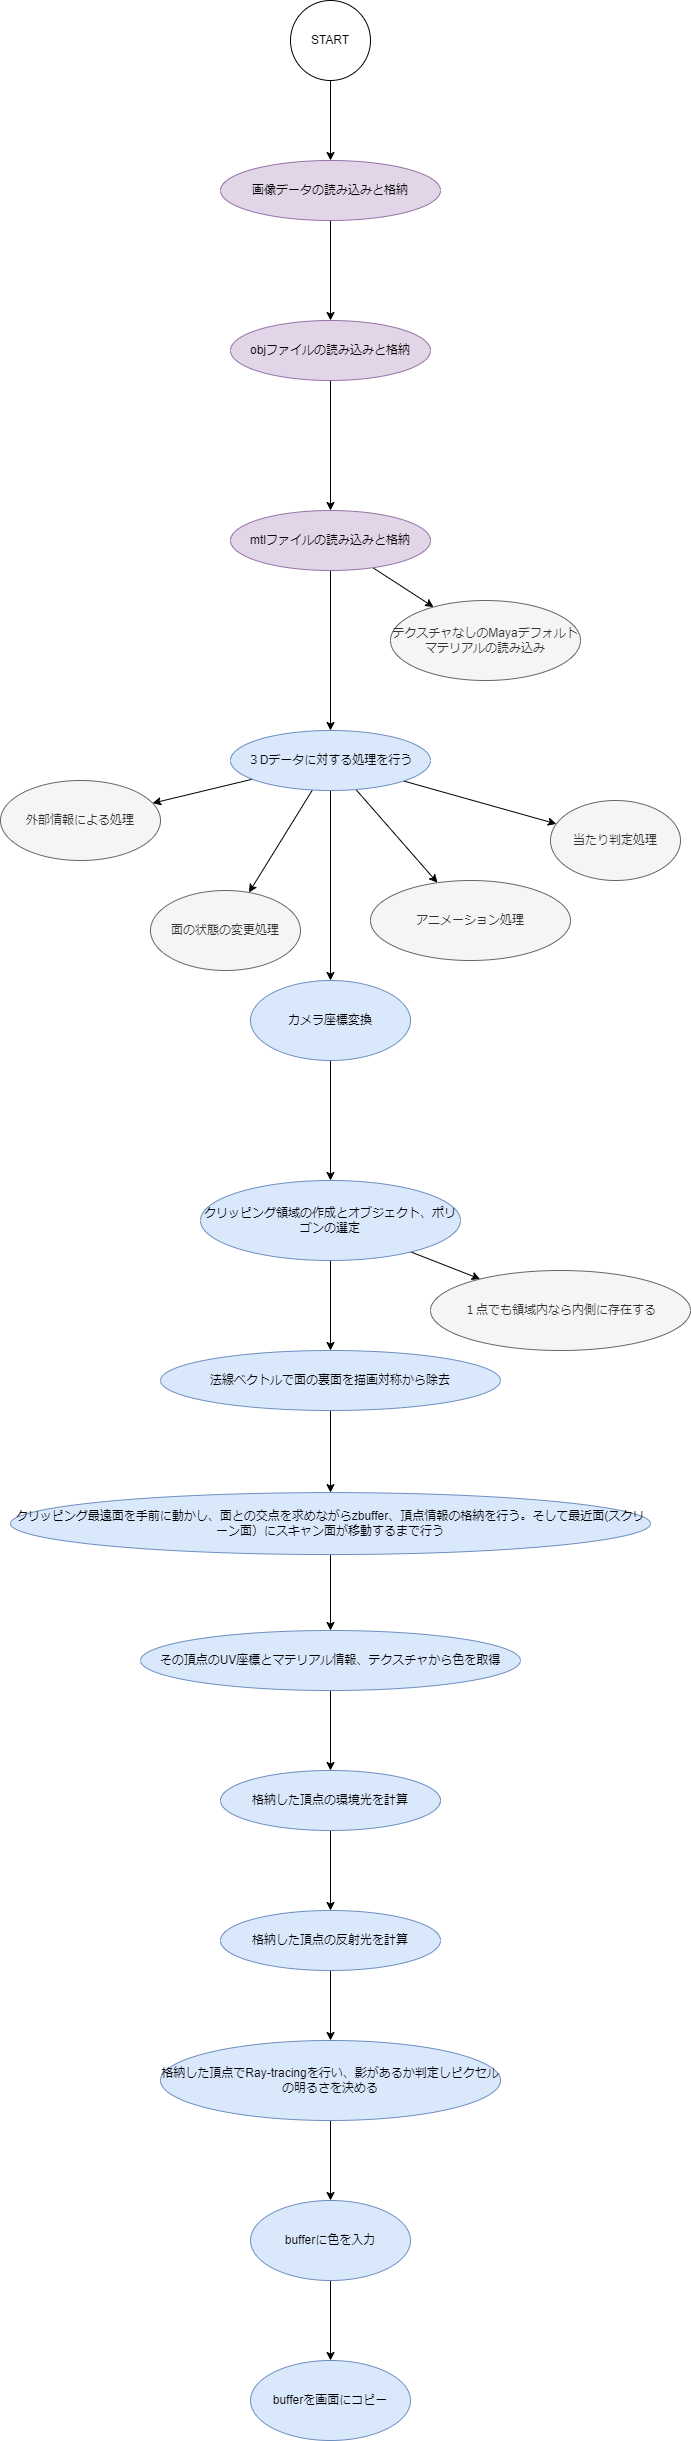

The diagram above was exported from draw.io. Its source (the exported page's mxGraphModel, read from the mxfile embedded in the PNG):
<mxGraphModel dx="1345" dy="1088" grid="1" gridSize="10" guides="1" tooltips="1" connect="1" arrows="1" fold="1" page="0" pageScale="1" pageWidth="827" pageHeight="1169" math="0" shadow="0">
  <root>
    <mxCell id="0" />
    <mxCell id="1" parent="0" />
    <mxCell id="10" style="edgeStyle=none;html=1;fontFamily=Helvetica;fontSize=12;fontColor=#333333;" parent="1" source="2" target="9" edge="1">
      <mxGeometry relative="1" as="geometry" />
    </mxCell>
    <mxCell id="2" value="START" style="ellipse;whiteSpace=wrap;html=1;" parent="1" vertex="1">
      <mxGeometry x="-10" y="190" width="80" height="80" as="geometry" />
    </mxCell>
    <mxCell id="13" style="edgeStyle=none;html=1;fontFamily=Helvetica;fontSize=12;fontColor=#333333;" parent="1" source="8" target="12" edge="1">
      <mxGeometry relative="1" as="geometry" />
    </mxCell>
    <mxCell id="8" value="objファイルの読み込みと格納" style="ellipse;whiteSpace=wrap;html=1;aspect=fixed;fontFamily=Helvetica;fontSize=12;align=center;strokeColor=#9673a6;fillColor=#e1d5e7;" parent="1" vertex="1">
      <mxGeometry x="-70" y="510" width="200" height="60" as="geometry" />
    </mxCell>
    <mxCell id="11" style="edgeStyle=none;html=1;fontFamily=Helvetica;fontSize=12;fontColor=#333333;" parent="1" source="9" target="8" edge="1">
      <mxGeometry relative="1" as="geometry" />
    </mxCell>
    <mxCell id="9" value="画像データの読み込みと格納" style="ellipse;whiteSpace=wrap;html=1;aspect=fixed;fontFamily=Helvetica;fontSize=12;align=center;strokeColor=#9673a6;fillColor=#e1d5e7;" parent="1" vertex="1">
      <mxGeometry x="-80" y="350" width="220" height="60" as="geometry" />
    </mxCell>
    <mxCell id="15" value="" style="edgeStyle=none;html=1;fontFamily=Helvetica;fontSize=12;fontColor=#333333;" parent="1" source="12" target="14" edge="1">
      <mxGeometry relative="1" as="geometry" />
    </mxCell>
    <mxCell id="39" style="edgeStyle=none;html=1;fontFamily=Helvetica;fontSize=12;fontColor=#333333;" edge="1" parent="1" source="12" target="38">
      <mxGeometry relative="1" as="geometry" />
    </mxCell>
    <mxCell id="12" value="mtlファイルの読み込みと格納" style="ellipse;whiteSpace=wrap;html=1;aspect=fixed;fontFamily=Helvetica;fontSize=12;align=center;strokeColor=#9673a6;fillColor=#e1d5e7;" parent="1" vertex="1">
      <mxGeometry x="-70" y="700" width="200" height="60" as="geometry" />
    </mxCell>
    <mxCell id="31" style="edgeStyle=none;html=1;fontFamily=Helvetica;fontSize=12;fontColor=#333333;" parent="1" source="14" target="30" edge="1">
      <mxGeometry relative="1" as="geometry" />
    </mxCell>
    <mxCell id="33" style="edgeStyle=none;html=1;fontFamily=Helvetica;fontSize=12;fontColor=#333333;" parent="1" source="14" target="32" edge="1">
      <mxGeometry relative="1" as="geometry" />
    </mxCell>
    <mxCell id="35" style="edgeStyle=none;html=1;fontFamily=Helvetica;fontSize=12;fontColor=#333333;" parent="1" source="14" target="34" edge="1">
      <mxGeometry relative="1" as="geometry" />
    </mxCell>
    <mxCell id="37" style="edgeStyle=none;html=1;fontFamily=Helvetica;fontSize=12;fontColor=#333333;" parent="1" source="14" target="36" edge="1">
      <mxGeometry relative="1" as="geometry" />
    </mxCell>
    <mxCell id="43" style="edgeStyle=none;html=1;fontFamily=Helvetica;fontSize=12;fontColor=#333333;" edge="1" parent="1" source="14" target="42">
      <mxGeometry relative="1" as="geometry" />
    </mxCell>
    <mxCell id="14" value="３Dデータに対する処理を行う" style="ellipse;whiteSpace=wrap;html=1;aspect=fixed;fontFamily=Helvetica;fontSize=12;align=center;strokeColor=#6c8ebf;fillColor=#dae8fc;" parent="1" vertex="1">
      <mxGeometry x="-70" y="920" width="200" height="60" as="geometry" />
    </mxCell>
    <mxCell id="19" value="" style="edgeStyle=none;html=1;fontFamily=Helvetica;fontSize=12;fontColor=#333333;" parent="1" source="16" target="18" edge="1">
      <mxGeometry relative="1" as="geometry" />
    </mxCell>
    <mxCell id="16" value="法線ベクトルで面の裏面を描画対称から除去" style="ellipse;whiteSpace=wrap;html=1;aspect=fixed;fontFamily=Helvetica;fontSize=12;align=center;strokeColor=#6c8ebf;fillColor=#dae8fc;" parent="1" vertex="1">
      <mxGeometry x="-140" y="1540" width="340" height="60" as="geometry" />
    </mxCell>
    <mxCell id="25" value="" style="edgeStyle=none;html=1;fontFamily=Helvetica;fontSize=12;fontColor=#333333;" parent="1" source="18" target="24" edge="1">
      <mxGeometry relative="1" as="geometry" />
    </mxCell>
    <mxCell id="18" value="クリッピング最遠面を手前に動かし、面との交点を求めながらzbuffer、頂点情報の格納を行う。そして最近面(スクリーン面）にスキャン面が移動するまで行う" style="ellipse;whiteSpace=wrap;html=1;aspect=fixed;fontFamily=Helvetica;fontSize=12;align=center;strokeColor=#6c8ebf;fillColor=#dae8fc;" parent="1" vertex="1">
      <mxGeometry x="-290" y="1682.1" width="640" height="61.94" as="geometry" />
    </mxCell>
    <mxCell id="27" style="edgeStyle=none;html=1;fontFamily=Helvetica;fontSize=12;fontColor=#333333;" parent="1" source="20" target="22" edge="1">
      <mxGeometry relative="1" as="geometry" />
    </mxCell>
    <mxCell id="20" value="格納した頂点の環境光を計算" style="ellipse;whiteSpace=wrap;html=1;aspect=fixed;fontFamily=Helvetica;fontSize=12;align=center;strokeColor=#6c8ebf;fillColor=#dae8fc;" parent="1" vertex="1">
      <mxGeometry x="-80" y="1960" width="220" height="60" as="geometry" />
    </mxCell>
    <mxCell id="50" value="" style="edgeStyle=none;html=1;fontFamily=Helvetica;fontSize=12;fontColor=#333333;" edge="1" parent="1" source="22" target="49">
      <mxGeometry relative="1" as="geometry" />
    </mxCell>
    <mxCell id="22" value="格納した頂点の反射光を計算" style="ellipse;whiteSpace=wrap;html=1;aspect=fixed;fontFamily=Helvetica;fontSize=12;align=center;strokeColor=#6c8ebf;fillColor=#dae8fc;" parent="1" vertex="1">
      <mxGeometry x="-80" y="2100" width="220" height="60" as="geometry" />
    </mxCell>
    <mxCell id="26" style="edgeStyle=none;html=1;fontFamily=Helvetica;fontSize=12;fontColor=#333333;" parent="1" source="24" target="20" edge="1">
      <mxGeometry relative="1" as="geometry" />
    </mxCell>
    <mxCell id="24" value="その頂点のUV座標とマテリアル情報、テクスチャから色を取得" style="ellipse;whiteSpace=wrap;html=1;aspect=fixed;fontFamily=Helvetica;fontSize=12;align=center;strokeColor=#6c8ebf;fillColor=#dae8fc;" parent="1" vertex="1">
      <mxGeometry x="-160" y="1820" width="380" height="60" as="geometry" />
    </mxCell>
    <mxCell id="30" value="当たり判定処理" style="ellipse;whiteSpace=wrap;html=1;strokeColor=#666666;fontFamily=Helvetica;fontSize=12;fontColor=#333333;fillColor=#f5f5f5;" parent="1" vertex="1">
      <mxGeometry x="250" y="990" width="130" height="80" as="geometry" />
    </mxCell>
    <mxCell id="32" value="アニメーション処理" style="ellipse;whiteSpace=wrap;html=1;strokeColor=#666666;fontFamily=Helvetica;fontSize=12;fontColor=#333333;fillColor=#f5f5f5;" parent="1" vertex="1">
      <mxGeometry x="70" y="1070" width="200" height="80" as="geometry" />
    </mxCell>
    <mxCell id="34" value="面の状態の変更処理" style="ellipse;whiteSpace=wrap;html=1;strokeColor=#666666;fontFamily=Helvetica;fontSize=12;fontColor=#333333;fillColor=#f5f5f5;" parent="1" vertex="1">
      <mxGeometry x="-150" y="1080" width="150" height="80" as="geometry" />
    </mxCell>
    <mxCell id="36" value="外部情報による処理" style="ellipse;whiteSpace=wrap;html=1;strokeColor=#666666;fontFamily=Helvetica;fontSize=12;fontColor=#333333;fillColor=#f5f5f5;" parent="1" vertex="1">
      <mxGeometry x="-300" y="970" width="160" height="80" as="geometry" />
    </mxCell>
    <mxCell id="38" value="テクスチャなしのMayaデフォルトマテリアルの読み込み" style="ellipse;whiteSpace=wrap;html=1;fillColor=#f5f5f5;fontColor=#333333;strokeColor=#666666;" vertex="1" parent="1">
      <mxGeometry x="90" y="790" width="190" height="80" as="geometry" />
    </mxCell>
    <mxCell id="47" style="edgeStyle=none;html=1;fontFamily=Helvetica;fontSize=12;fontColor=#333333;" edge="1" parent="1" source="42" target="46">
      <mxGeometry relative="1" as="geometry" />
    </mxCell>
    <mxCell id="42" value="カメラ座標変換" style="ellipse;whiteSpace=wrap;html=1;strokeColor=#6c8ebf;fontFamily=Helvetica;fontSize=12;fillColor=#dae8fc;" vertex="1" parent="1">
      <mxGeometry x="-50" y="1170" width="160" height="80" as="geometry" />
    </mxCell>
    <mxCell id="48" style="edgeStyle=none;html=1;fontFamily=Helvetica;fontSize=12;fontColor=#333333;" edge="1" parent="1" source="46" target="16">
      <mxGeometry relative="1" as="geometry" />
    </mxCell>
    <mxCell id="52" style="edgeStyle=none;html=1;fontFamily=Helvetica;fontSize=12;fontColor=#333333;" edge="1" parent="1" source="46" target="51">
      <mxGeometry relative="1" as="geometry" />
    </mxCell>
    <mxCell id="46" value="クリッピング領域の作成とオブジェクト、ポリゴンの選定" style="ellipse;whiteSpace=wrap;html=1;strokeColor=#6c8ebf;fontFamily=Helvetica;fontSize=12;fillColor=#dae8fc;" vertex="1" parent="1">
      <mxGeometry x="-100" y="1370" width="260" height="80" as="geometry" />
    </mxCell>
    <mxCell id="54" style="edgeStyle=none;html=1;fontFamily=Helvetica;fontSize=12;fontColor=#333333;" edge="1" parent="1" source="49" target="53">
      <mxGeometry relative="1" as="geometry" />
    </mxCell>
    <mxCell id="49" value="格納した頂点でRay-tracingを行い、影があるか判定しピクセルの明るさを決める" style="ellipse;whiteSpace=wrap;html=1;fillColor=#dae8fc;strokeColor=#6c8ebf;" vertex="1" parent="1">
      <mxGeometry x="-140" y="2230" width="340" height="80" as="geometry" />
    </mxCell>
    <mxCell id="51" value="１点でも領域内なら内側に存在する" style="ellipse;whiteSpace=wrap;html=1;strokeColor=#666666;fontFamily=Helvetica;fontSize=12;fontColor=#333333;fillColor=#f5f5f5;" vertex="1" parent="1">
      <mxGeometry x="130" y="1460" width="260" height="80" as="geometry" />
    </mxCell>
    <mxCell id="56" style="edgeStyle=none;html=1;fontFamily=Helvetica;fontSize=12;fontColor=#333333;" edge="1" parent="1" source="53" target="55">
      <mxGeometry relative="1" as="geometry" />
    </mxCell>
    <mxCell id="53" value="bufferに色を入力" style="ellipse;whiteSpace=wrap;html=1;strokeColor=#6c8ebf;fontFamily=Helvetica;fontSize=12;fillColor=#dae8fc;" vertex="1" parent="1">
      <mxGeometry x="-50" y="2390" width="160" height="80" as="geometry" />
    </mxCell>
    <mxCell id="55" value="bufferを画面にコピー" style="ellipse;whiteSpace=wrap;html=1;strokeColor=#6c8ebf;fontFamily=Helvetica;fontSize=12;fillColor=#dae8fc;" vertex="1" parent="1">
      <mxGeometry x="-50" y="2550" width="160" height="80" as="geometry" />
    </mxCell>
  </root>
</mxGraphModel>